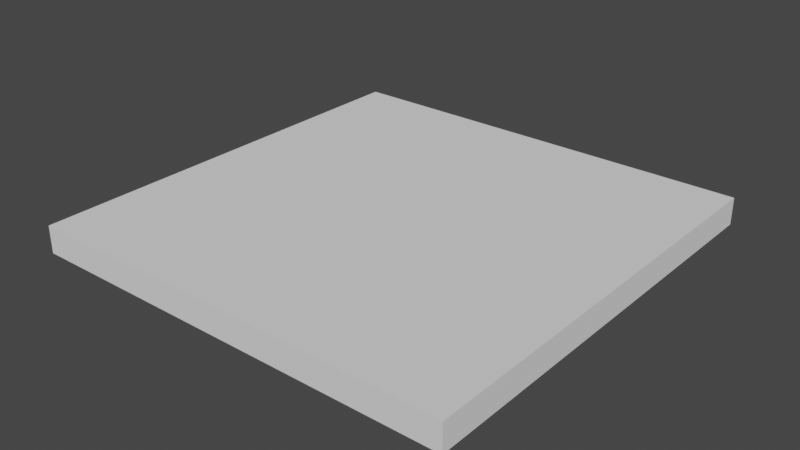 # Source: Plane.blend  (saved by Blender 2.92.15; exported with 4.5.12 LTS)
import bpy
from mathutils import Matrix  # noqa: F401  (used for matrix-valued properties, if any)

bpy.ops.wm.read_factory_settings(use_empty=True)
scene = bpy.context.scene
scene.name = 'Scene'

# ---- collections
col_collection = bpy.data.collections.new('Collection'); scene.collection.children.link(col_collection)

# ---- world
world_world = bpy.data.worlds.new('World'); scene.world = world_world
world_world.use_nodes = True; world_world.node_tree.nodes.clear()
_N = world_world.node_tree.nodes; _L = world_world.node_tree.links
n0 = _N.new('ShaderNodeOutputWorld'); n0.name = 'World Output'; n0.location = (300, 300)
n1 = _N.new('ShaderNodeBackground'); n1.name = 'Background'; n1.location = (10, 300)
n1.inputs[0].default_value = (0.05088, 0.05088, 0.05088, 1.0)
_L.new(n1.outputs[0], n0.inputs[0])
n0.is_active_output = True
world_world.color = (0.05088, 0.05088, 0.05088)
world_world.use_sun_shadow = False
world_world.sun_shadow_jitter_overblur = 0.0

# ---- meshes
me_cube_001 = bpy.data.meshes.new('Cube.001')
me_cube_001.from_pydata([(-4.0, -4.0, -0.2514), (-4.0, -4.0, 0.2514), (-4.0, 4.0, -0.2514), (-4.0, 4.0, 0.2514), (4.0, -4.0, -0.2514), (4.0, -4.0, 0.2514), (4.0, 4.0, -0.2514), (4.0, 4.0, 0.2514)], [], [(0, 1, 3, 2), (2, 3, 7, 6), (6, 7, 5, 4), (4, 5, 1, 0), (2, 6, 4, 0), (7, 3, 1, 5)])
_uv = me_cube_001.uv_layers.new(name='UVMap')
_uv.uv.foreach_set('vector', [0.5, 0.5314, 0.5, 0.5628, 1.999e-08, 0.5628, 0.0, 0.5314, 0.0, 0.5943, 1.999e-08, 0.5628, 0.5, 0.5628, 0.5, 0.5943, 0.0, 0.5314, 1.999e-08, 0.5, 0.5, 0.5, 0.5, 0.5314, 0.0, 0.6257, 0.0, 0.5943, 0.5, 0.5943, 0.5, 0.6257, 0.0, 1.199e-07, 0.5, 0.0, 0.5, 0.5, 7.995e-08, 0.5, 0.5, 0.5, 0.5, 0.0, 1.0, 3.997e-08, 1.0, 0.5])
me_cube_001.use_remesh_fix_poles = True
me_cube_001.use_remesh_preserve_attributes = False
me_cube_001.use_mirror_vertex_groups = False
me_cube_001.update()

# ---- objects
ob_cube = bpy.data.objects.new('Cube', me_cube_001)

# ---- transforms, parenting, visibility, modifiers, constraints
ob_cube.location = (0.0, 0.0, 0.0)
ob_cube.lineart.crease_threshold = 0.0

# ---- collection membership
col_collection.objects.link(ob_cube)

# ---- scene / render settings (as saved in the file)
scene.frame_start = 1; scene.frame_end = 250; scene.frame_set(1)
scene.render.engine = 'BLENDER_EEVEE_NEXT'
scene.cycles.use_denoising = False
scene.cycles.samples = 128
scene.cycles.sampling_pattern = 'TABULATED_SOBOL'
scene.cycles.use_adaptive_sampling = False
scene.cycles.use_light_tree = False
scene.view_settings.view_transform = 'Filmic'
bpy.context.view_layer.update()

# ---- added for rendering (the .blend has no active camera and no usable light): camera, sun
cam_auto = bpy.data.cameras.new('AutoCamera')
cam_auto.lens = 50.0
cam_auto.sensor_width = 36.0
cam_auto.clip_end = 1000.0
ob_auto_camera = bpy.data.objects.new('AutoCamera', cam_auto)
scene.collection.objects.link(ob_auto_camera)
ob_auto_camera.location = (10.4781, -12.5737, 8.38244)
ob_auto_camera.rotation_euler = (1.09748, -7.21219e-08, 0.694738)
scene.camera = ob_auto_camera
light_auto_sun = bpy.data.lights.new('AutoSun', 'SUN')
light_auto_sun.energy = 3.0
light_auto_sun.angle = 0.0523599
ob_auto_sun = bpy.data.objects.new('AutoSun', light_auto_sun)
scene.collection.objects.link(ob_auto_sun)
ob_auto_sun.rotation_euler = (0.872665, 0.174533, 0.523599)
bpy.context.view_layer.update()
